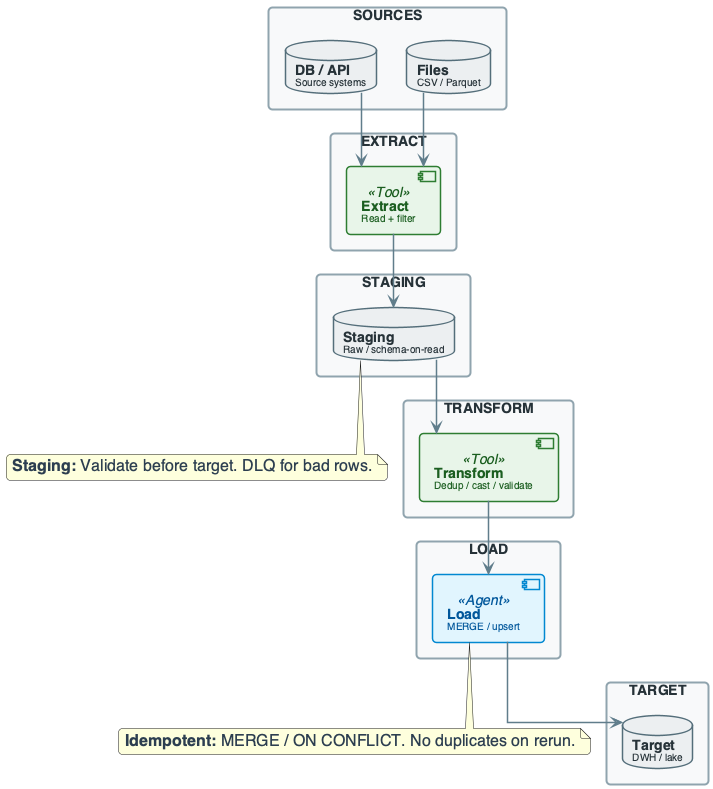

The diagram above was rendered by PlantUML. Its source (embedded in the PNG):
@startuml
'=================================================
' CANONICAL DIAGRAM TEMPLATE - DATA ENGINEERING
'=================================================

top to bottom direction
skinparam linetype ortho
skinparam shadowing false
skinparam roundcorner 8
skinparam handwritten false
skinparam nodesep 30
skinparam ranksep 40

'-------------------------
' FONT & GLOBAL STYLE
'-------------------------
skinparam defaultFontName "Segoe UI, Helvetica, sans-serif"
skinparam defaultFontSize 16
skinparam defaultFontColor #2C3E50

'-------------------------
' GENERIC BOX STYLE
'-------------------------
skinparam rectangle {
    BackgroundColor #F8F9FA
    BorderColor #90A4AE
    BorderThickness 2
    FontColor #263238
    FontSize 14
    FontStyle bold
    Padding 20
}

skinparam component {
    BackgroundColor #FFFFFF
    BorderColor #78909C
    BorderThickness 1.5
    FontSize 14
    Padding 12
}

skinparam database {
    BackgroundColor #ECEFF1
    BorderColor #546E7A
    BorderThickness 1.5
    FontSize 14
    FontColor #263238
}

skinparam arrow {
    Color #607D8B
    Thickness 1.5
    FontSize 11
    FontColor #546E7A
}

'-------------------------
' SEMANTIC STEREOTYPES
'-------------------------
skinparam component<<UI>> {
    BorderColor #8E24AA
    BackgroundColor #F3E5F5
    FontColor #4A148C
}

skinparam component<<Agent>> {
    BorderColor #0288D1
    BackgroundColor #E1F5FE
    FontColor #01579B
}

skinparam component<<Tool>> {
    BorderColor #2E7D32
    BackgroundColor #E8F5E9
    FontColor #1B5E20
}

skinparam component<<Config>> {
    BorderColor #F57C00
    BackgroundColor #FFF3E0
    FontColor #E65100
}

skinparam component<<Bad>> {
    BorderColor #C62828
    BackgroundColor #FFEBEE
    FontColor #B71C1C
}

skinparam component<<V1>> {
    BorderColor #F57C00
    BackgroundColor #FFF3E0
    FontColor #E65100
}

skinparam component<<V2>> {
    BorderColor #2E7D32
    BackgroundColor #E8F5E9
    FontColor #1B5E20
}

skinparam component<<up>> {
    BackgroundColor #E8F5E9
    BorderColor #2E7D32
}

skinparam component<<down>> {
    BackgroundColor #FFEBEE
    BorderColor #C62828
}

skinparam database<<up>> {
    BackgroundColor #E8F5E9
    BorderColor #2E7D32
}

skinparam database<<down>> {
    BackgroundColor #FFEBEE
    BorderColor #C62828
}

skinparam component<<success>> {
    BackgroundColor #E8F5E9
    BorderColor #2E7D32
}

skinparam component<<failure>> {
    BackgroundColor #FFEBEE
    BorderColor #C62828
}

'=================================================

' ETL PIPELINE OVERVIEW
rectangle "SOURCES" #F8F9FA {
    database "**DB / API**\n<size:10>Source systems</size>" as SRC1
    database "**Files**\n<size:10>CSV / Parquet</size>" as SRC2
}

rectangle "EXTRACT" #F8F9FA {
    component "**Extract**\n<size:10>Read + filter</size>" as EXTRACT_STEP <<Tool>>
}

rectangle "STAGING" #F8F9FA {
    database "**Staging**\n<size:10>Raw / schema-on-read</size>" as STG
}

rectangle "TRANSFORM" #F8F9FA {
    component "**Transform**\n<size:10>Dedup / cast / validate</size>" as TRANSFORM_STEP <<Tool>>
}

rectangle "LOAD" #F8F9FA {
    component "**Load**\n<size:10>MERGE / upsert</size>" as LOAD_STEP <<Agent>>
}

rectangle "TARGET" #F8F9FA {
    database "**Target**\n<size:10>DWH / lake</size>" as TGT
}

SRC1 --> EXTRACT_STEP
SRC2 --> EXTRACT_STEP
EXTRACT_STEP --> STG
STG --> TRANSFORM_STEP
TRANSFORM_STEP --> LOAD_STEP
LOAD_STEP --> TGT

note bottom of STG : **Staging:** Validate before target. DLQ for bad rows.
note bottom of LOAD_STEP : **Idempotent:** MERGE / ON CONFLICT. No duplicates on rerun.

@enduml